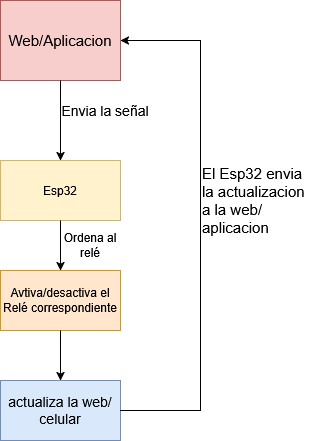

The diagram above was exported from draw.io. Its source (the exported page's mxGraphModel, read from the mxfile embedded in the PNG):
<mxGraphModel dx="1428" dy="786" grid="1" gridSize="10" guides="1" tooltips="1" connect="1" arrows="1" fold="1" page="1" pageScale="1" pageWidth="827" pageHeight="1169" math="0" shadow="0">
  <root>
    <mxCell id="0" />
    <mxCell id="1" parent="0" />
    <mxCell id="DbduuPW3717eXFJDxzLb-2" value="&lt;font style=&quot;font-size: 15px;&quot;&gt;Web/Aplicacion&lt;/font&gt;" style="rounded=0;whiteSpace=wrap;html=1;fillColor=#f8cecc;strokeColor=#b85450;" vertex="1" parent="1">
      <mxGeometry x="360" y="120" width="120" height="80" as="geometry" />
    </mxCell>
    <mxCell id="DbduuPW3717eXFJDxzLb-3" value="" style="endArrow=classic;html=1;rounded=0;exitX=0.5;exitY=1;exitDx=0;exitDy=0;" edge="1" parent="1" source="DbduuPW3717eXFJDxzLb-2" target="DbduuPW3717eXFJDxzLb-4">
      <mxGeometry width="50" height="50" relative="1" as="geometry">
        <mxPoint x="390" y="430" as="sourcePoint" />
        <mxPoint x="420" y="280" as="targetPoint" />
      </mxGeometry>
    </mxCell>
    <mxCell id="DbduuPW3717eXFJDxzLb-4" value="Esp32" style="rounded=0;whiteSpace=wrap;html=1;fillColor=#fff2cc;strokeColor=#d6b656;" vertex="1" parent="1">
      <mxGeometry x="360" y="280" width="120" height="60" as="geometry" />
    </mxCell>
    <mxCell id="DbduuPW3717eXFJDxzLb-5" value="&lt;font style=&quot;font-size: 14px;&quot;&gt;Envia la señal&lt;/font&gt;" style="text;html=1;align=center;verticalAlign=middle;whiteSpace=wrap;rounded=0;" vertex="1" parent="1">
      <mxGeometry x="420" y="210" width="90" height="40" as="geometry" />
    </mxCell>
    <mxCell id="DbduuPW3717eXFJDxzLb-6" value="&lt;font&gt;Avtiva/desactiva el Relé correspondiente&lt;/font&gt;" style="rounded=0;whiteSpace=wrap;html=1;fillColor=#ffe6cc;strokeColor=#d79b00;" vertex="1" parent="1">
      <mxGeometry x="360" y="390" width="120" height="60" as="geometry" />
    </mxCell>
    <mxCell id="DbduuPW3717eXFJDxzLb-9" value="" style="endArrow=classic;html=1;rounded=0;exitX=0.5;exitY=1;exitDx=0;exitDy=0;entryX=0.5;entryY=0;entryDx=0;entryDy=0;" edge="1" parent="1" source="DbduuPW3717eXFJDxzLb-4" target="DbduuPW3717eXFJDxzLb-6">
      <mxGeometry width="50" height="50" relative="1" as="geometry">
        <mxPoint x="390" y="430" as="sourcePoint" />
        <mxPoint x="440" y="380" as="targetPoint" />
      </mxGeometry>
    </mxCell>
    <mxCell id="DbduuPW3717eXFJDxzLb-10" value="Ordena al relé" style="text;html=1;align=center;verticalAlign=middle;whiteSpace=wrap;rounded=0;" vertex="1" parent="1">
      <mxGeometry x="420" y="350" width="60" height="30" as="geometry" />
    </mxCell>
    <mxCell id="DbduuPW3717eXFJDxzLb-11" value="&lt;font style=&quot;font-size: 14px;&quot;&gt;actualiza la web/celular&lt;/font&gt;" style="rounded=0;whiteSpace=wrap;html=1;fillColor=#dae8fc;strokeColor=#6c8ebf;" vertex="1" parent="1">
      <mxGeometry x="360" y="500" width="120" height="60" as="geometry" />
    </mxCell>
    <mxCell id="DbduuPW3717eXFJDxzLb-12" value="" style="endArrow=classic;html=1;rounded=0;exitX=0.5;exitY=1;exitDx=0;exitDy=0;entryX=0.5;entryY=0;entryDx=0;entryDy=0;" edge="1" parent="1" source="DbduuPW3717eXFJDxzLb-6" target="DbduuPW3717eXFJDxzLb-11">
      <mxGeometry width="50" height="50" relative="1" as="geometry">
        <mxPoint x="390" y="430" as="sourcePoint" />
        <mxPoint x="440" y="380" as="targetPoint" />
      </mxGeometry>
    </mxCell>
    <mxCell id="DbduuPW3717eXFJDxzLb-14" value="" style="endArrow=classic;html=1;rounded=0;exitX=1;exitY=0.5;exitDx=0;exitDy=0;entryX=1;entryY=0.5;entryDx=0;entryDy=0;" edge="1" parent="1" source="DbduuPW3717eXFJDxzLb-11" target="DbduuPW3717eXFJDxzLb-2">
      <mxGeometry width="50" height="50" relative="1" as="geometry">
        <mxPoint x="390" y="430" as="sourcePoint" />
        <mxPoint x="440" y="380" as="targetPoint" />
        <Array as="points">
          <mxPoint x="560" y="530" />
          <mxPoint x="560" y="160" />
        </Array>
      </mxGeometry>
    </mxCell>
    <mxCell id="DbduuPW3717eXFJDxzLb-15" value="&lt;div align=&quot;left&quot;&gt;&lt;font style=&quot;font-size: 15px;&quot;&gt;El Esp32 envia la actualizacion a la web/aplicacion&lt;/font&gt;&lt;/div&gt;" style="text;html=1;align=left;verticalAlign=middle;whiteSpace=wrap;rounded=0;" vertex="1" parent="1">
      <mxGeometry x="560" y="290" width="110" height="60" as="geometry" />
    </mxCell>
  </root>
</mxGraphModel>